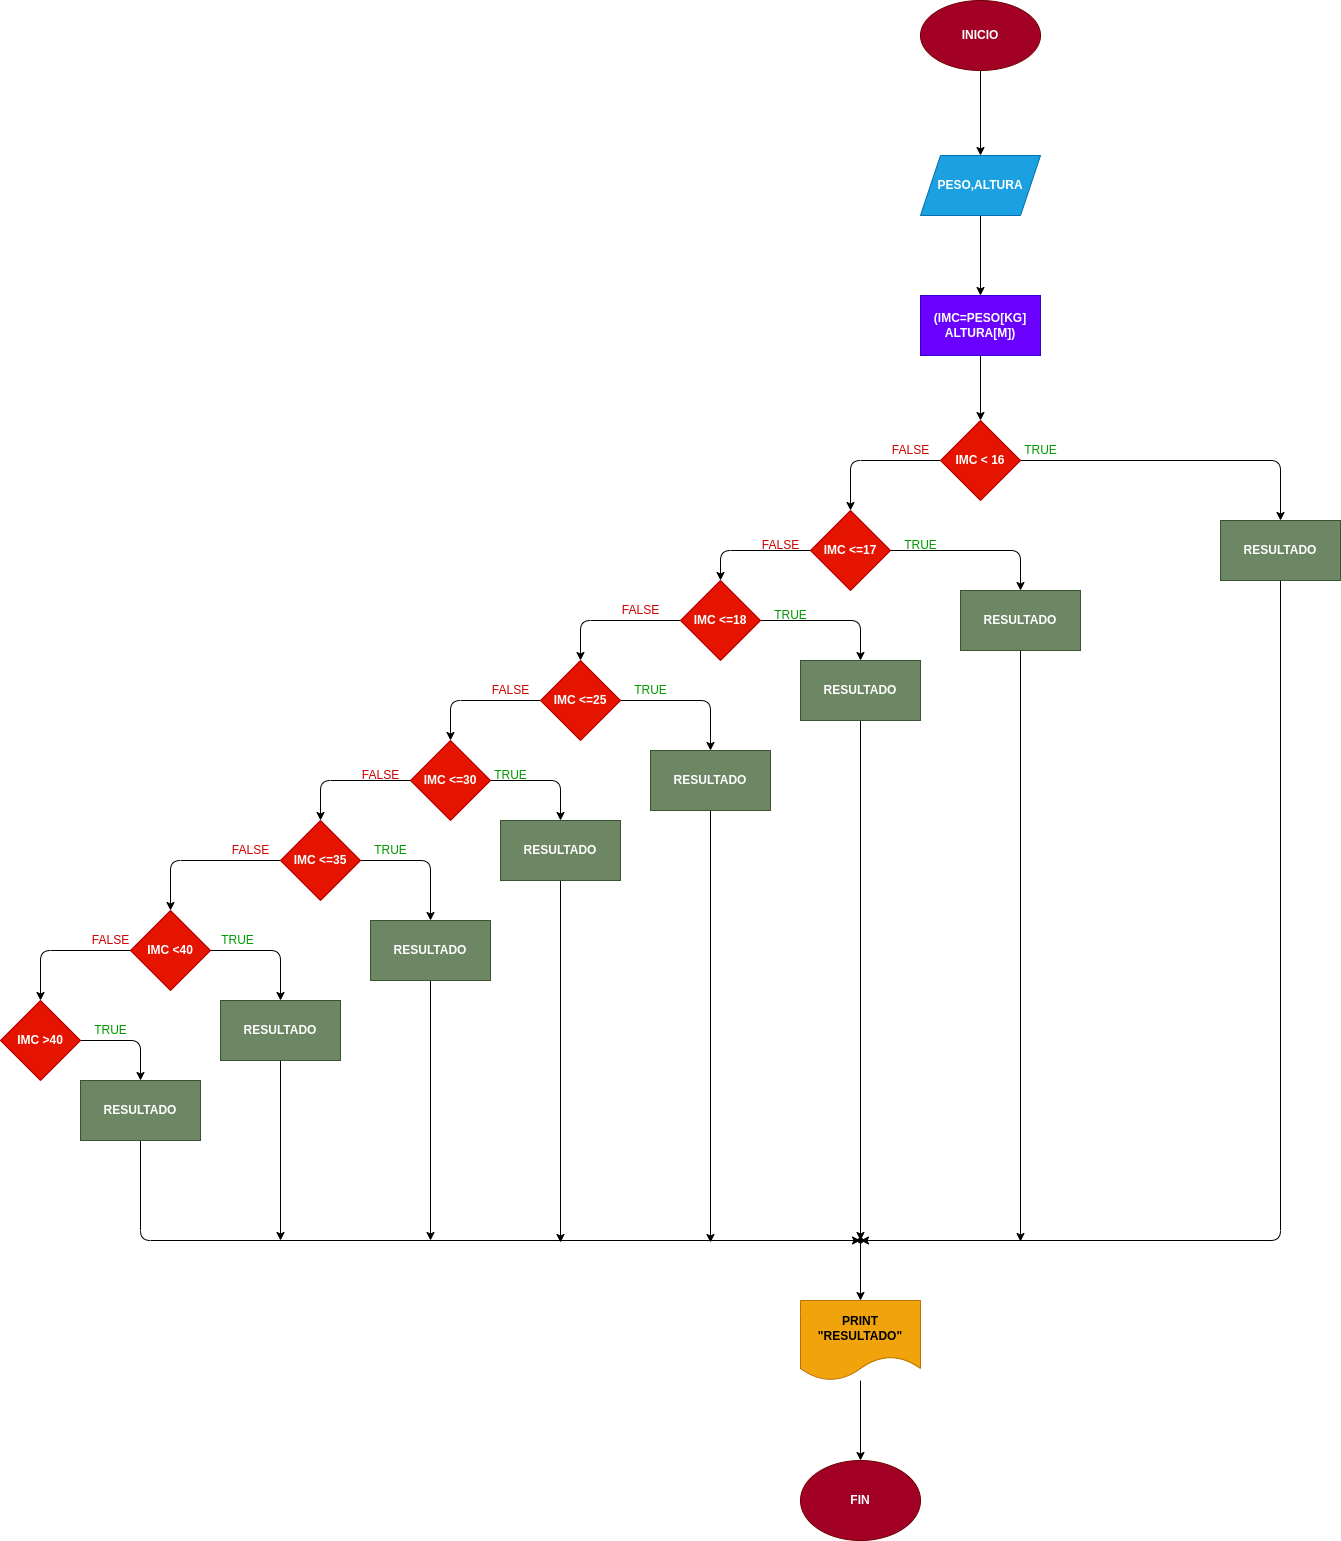

The diagram above was exported from draw.io. Its source (the exported page's mxGraphModel, read from the mxfile embedded in the PNG):
<mxGraphModel dx="1537" dy="413" grid="1" gridSize="10" guides="1" tooltips="1" connect="1" arrows="1" fold="1" page="1" pageScale="1" pageWidth="827" pageHeight="1169" math="0" shadow="0">
  <root>
    <mxCell id="0" />
    <mxCell id="1" parent="0" />
    <mxCell id="4" value="" style="edgeStyle=none;html=1;" parent="1" source="2" target="3" edge="1">
      <mxGeometry relative="1" as="geometry" />
    </mxCell>
    <mxCell id="2" value="&lt;b&gt;INICIO&lt;/b&gt;" style="ellipse;whiteSpace=wrap;html=1;fillColor=#a20025;fontColor=#ffffff;strokeColor=#6F0000;" parent="1" vertex="1">
      <mxGeometry x="270" y="40" width="120" height="70" as="geometry" />
    </mxCell>
    <mxCell id="6" value="" style="edgeStyle=none;html=1;" parent="1" source="3" target="5" edge="1">
      <mxGeometry relative="1" as="geometry" />
    </mxCell>
    <mxCell id="3" value="&lt;b&gt;PESO,ALTURA&lt;/b&gt;" style="shape=parallelogram;perimeter=parallelogramPerimeter;whiteSpace=wrap;html=1;fixedSize=1;fillColor=#1ba1e2;fontColor=#ffffff;strokeColor=#006EAF;" parent="1" vertex="1">
      <mxGeometry x="270" y="195" width="120" height="60" as="geometry" />
    </mxCell>
    <mxCell id="9" value="" style="edgeStyle=none;html=1;" parent="1" source="5" target="7" edge="1">
      <mxGeometry relative="1" as="geometry" />
    </mxCell>
    <mxCell id="5" value="&lt;b&gt;(IMC=PESO[KG]&lt;br&gt;ALTURA[M])&lt;/b&gt;" style="whiteSpace=wrap;html=1;fillColor=#6a00ff;fontColor=#ffffff;strokeColor=#3700CC;" parent="1" vertex="1">
      <mxGeometry x="270" y="335" width="120" height="60" as="geometry" />
    </mxCell>
    <mxCell id="10" style="edgeStyle=none;html=1;entryX=0.5;entryY=0;entryDx=0;entryDy=0;" parent="1" source="7" target="8" edge="1">
      <mxGeometry relative="1" as="geometry">
        <Array as="points">
          <mxPoint x="630" y="500" />
        </Array>
      </mxGeometry>
    </mxCell>
    <mxCell id="12" style="edgeStyle=none;html=1;entryX=0.5;entryY=0;entryDx=0;entryDy=0;" parent="1" source="7" target="11" edge="1">
      <mxGeometry relative="1" as="geometry">
        <Array as="points">
          <mxPoint x="200" y="500" />
        </Array>
      </mxGeometry>
    </mxCell>
    <mxCell id="7" value="&lt;b&gt;IMC &amp;lt; 16&lt;/b&gt;" style="rhombus;whiteSpace=wrap;html=1;fillColor=#e51400;fontColor=#ffffff;strokeColor=#B20000;" parent="1" vertex="1">
      <mxGeometry x="290" y="460" width="80" height="80" as="geometry" />
    </mxCell>
    <mxCell id="46" value="" style="edgeStyle=none;html=1;" edge="1" parent="1" source="8" target="45">
      <mxGeometry relative="1" as="geometry">
        <Array as="points">
          <mxPoint x="630" y="1280" />
        </Array>
      </mxGeometry>
    </mxCell>
    <mxCell id="8" value="&lt;b&gt;RESULTADO&lt;/b&gt;" style="rounded=0;whiteSpace=wrap;html=1;fillColor=#6d8764;fontColor=#ffffff;strokeColor=#3A5431;" parent="1" vertex="1">
      <mxGeometry x="570" y="560" width="120" height="60" as="geometry" />
    </mxCell>
    <mxCell id="14" style="edgeStyle=none;html=1;entryX=0.5;entryY=0;entryDx=0;entryDy=0;" parent="1" source="11" target="13" edge="1">
      <mxGeometry relative="1" as="geometry">
        <Array as="points">
          <mxPoint x="370" y="590" />
        </Array>
      </mxGeometry>
    </mxCell>
    <mxCell id="16" style="edgeStyle=none;html=1;entryX=0.5;entryY=0;entryDx=0;entryDy=0;" parent="1" source="11" target="15" edge="1">
      <mxGeometry relative="1" as="geometry">
        <Array as="points">
          <mxPoint x="70" y="590" />
        </Array>
      </mxGeometry>
    </mxCell>
    <mxCell id="11" value="&lt;b&gt;IMC &amp;lt;=17&lt;/b&gt;" style="rhombus;whiteSpace=wrap;html=1;fillColor=#e51400;fontColor=#ffffff;strokeColor=#B20000;" parent="1" vertex="1">
      <mxGeometry x="160" y="550" width="80" height="80" as="geometry" />
    </mxCell>
    <mxCell id="49" style="edgeStyle=none;html=1;" edge="1" parent="1" source="13">
      <mxGeometry relative="1" as="geometry">
        <mxPoint x="370" y="1281" as="targetPoint" />
      </mxGeometry>
    </mxCell>
    <mxCell id="13" value="&lt;b&gt;RESULTADO&lt;/b&gt;" style="rounded=0;whiteSpace=wrap;html=1;fillColor=#6d8764;fontColor=#ffffff;strokeColor=#3A5431;" parent="1" vertex="1">
      <mxGeometry x="310" y="630" width="120" height="60" as="geometry" />
    </mxCell>
    <mxCell id="19" style="edgeStyle=none;html=1;entryX=0.5;entryY=0;entryDx=0;entryDy=0;" parent="1" source="15" target="18" edge="1">
      <mxGeometry relative="1" as="geometry">
        <Array as="points">
          <mxPoint x="210" y="660" />
        </Array>
      </mxGeometry>
    </mxCell>
    <mxCell id="21" style="edgeStyle=none;html=1;entryX=0.5;entryY=0;entryDx=0;entryDy=0;" parent="1" source="15" target="20" edge="1">
      <mxGeometry relative="1" as="geometry">
        <mxPoint x="-80" y="670" as="targetPoint" />
        <Array as="points">
          <mxPoint x="-70" y="660" />
        </Array>
      </mxGeometry>
    </mxCell>
    <mxCell id="15" value="&lt;b&gt;IMC &amp;lt;=18&lt;/b&gt;" style="rhombus;whiteSpace=wrap;html=1;fillColor=#e51400;fontColor=#ffffff;strokeColor=#B20000;" parent="1" vertex="1">
      <mxGeometry x="30" y="620" width="80" height="80" as="geometry" />
    </mxCell>
    <mxCell id="48" style="edgeStyle=none;html=1;entryX=0.8;entryY=0.35;entryDx=0;entryDy=0;entryPerimeter=0;" edge="1" parent="1" source="18" target="45">
      <mxGeometry relative="1" as="geometry" />
    </mxCell>
    <mxCell id="18" value="&lt;b&gt;RESULTADO&lt;/b&gt;" style="rounded=0;whiteSpace=wrap;html=1;fillColor=#6d8764;fontColor=#ffffff;strokeColor=#3A5431;" parent="1" vertex="1">
      <mxGeometry x="150" y="700" width="120" height="60" as="geometry" />
    </mxCell>
    <mxCell id="23" style="edgeStyle=none;html=1;entryX=0.5;entryY=0;entryDx=0;entryDy=0;" parent="1" source="20" target="22" edge="1">
      <mxGeometry relative="1" as="geometry">
        <Array as="points">
          <mxPoint x="60" y="740" />
        </Array>
      </mxGeometry>
    </mxCell>
    <mxCell id="25" style="edgeStyle=none;html=1;entryX=0.5;entryY=0;entryDx=0;entryDy=0;" parent="1" source="20" target="24" edge="1">
      <mxGeometry relative="1" as="geometry">
        <Array as="points">
          <mxPoint x="-200" y="740" />
        </Array>
      </mxGeometry>
    </mxCell>
    <mxCell id="20" value="&lt;b&gt;IMC &amp;lt;=25&lt;/b&gt;" style="rhombus;whiteSpace=wrap;html=1;fillColor=#e51400;fontColor=#ffffff;strokeColor=#B20000;" parent="1" vertex="1">
      <mxGeometry x="-110" y="700" width="80" height="80" as="geometry" />
    </mxCell>
    <mxCell id="47" style="edgeStyle=none;html=1;" edge="1" parent="1" source="22">
      <mxGeometry relative="1" as="geometry">
        <mxPoint x="60" y="1282" as="targetPoint" />
      </mxGeometry>
    </mxCell>
    <mxCell id="22" value="&lt;b&gt;RESULTADO&lt;/b&gt;" style="rounded=0;whiteSpace=wrap;html=1;fillColor=#6d8764;fontColor=#ffffff;strokeColor=#3A5431;" parent="1" vertex="1">
      <mxGeometry y="790" width="120" height="60" as="geometry" />
    </mxCell>
    <mxCell id="27" style="edgeStyle=none;html=1;entryX=0.5;entryY=0;entryDx=0;entryDy=0;" parent="1" source="24" target="26" edge="1">
      <mxGeometry relative="1" as="geometry">
        <Array as="points">
          <mxPoint x="-90" y="820" />
        </Array>
      </mxGeometry>
    </mxCell>
    <mxCell id="29" style="edgeStyle=none;html=1;entryX=0.5;entryY=0;entryDx=0;entryDy=0;" parent="1" source="24" target="28" edge="1">
      <mxGeometry relative="1" as="geometry">
        <Array as="points">
          <mxPoint x="-330" y="820" />
        </Array>
      </mxGeometry>
    </mxCell>
    <mxCell id="24" value="&lt;b&gt;IMC &amp;lt;=30&lt;/b&gt;" style="rhombus;whiteSpace=wrap;html=1;fillColor=#e51400;fontColor=#ffffff;strokeColor=#B20000;" parent="1" vertex="1">
      <mxGeometry x="-240" y="780" width="80" height="80" as="geometry" />
    </mxCell>
    <mxCell id="43" style="edgeStyle=none;html=1;" edge="1" parent="1" source="26">
      <mxGeometry relative="1" as="geometry">
        <mxPoint x="-90" y="1282" as="targetPoint" />
      </mxGeometry>
    </mxCell>
    <mxCell id="26" value="&lt;b&gt;RESULTADO&lt;/b&gt;" style="rounded=0;whiteSpace=wrap;html=1;fillColor=#6d8764;fontColor=#ffffff;strokeColor=#3A5431;" parent="1" vertex="1">
      <mxGeometry x="-150" y="860" width="120" height="60" as="geometry" />
    </mxCell>
    <mxCell id="31" style="edgeStyle=none;html=1;entryX=0.5;entryY=0;entryDx=0;entryDy=0;" parent="1" source="28" target="30" edge="1">
      <mxGeometry relative="1" as="geometry">
        <Array as="points">
          <mxPoint x="-480" y="900" />
        </Array>
      </mxGeometry>
    </mxCell>
    <mxCell id="33" style="edgeStyle=none;html=1;entryX=0.5;entryY=0;entryDx=0;entryDy=0;" parent="1" source="28" target="32" edge="1">
      <mxGeometry relative="1" as="geometry">
        <Array as="points">
          <mxPoint x="-220" y="900" />
        </Array>
      </mxGeometry>
    </mxCell>
    <mxCell id="28" value="&lt;b&gt;IMC &amp;lt;=35&lt;/b&gt;" style="rhombus;whiteSpace=wrap;html=1;fillColor=#e51400;fontColor=#ffffff;strokeColor=#B20000;" parent="1" vertex="1">
      <mxGeometry x="-370" y="860" width="80" height="80" as="geometry" />
    </mxCell>
    <mxCell id="35" style="edgeStyle=none;html=1;entryX=0.5;entryY=0;entryDx=0;entryDy=0;" parent="1" source="30" target="34" edge="1">
      <mxGeometry relative="1" as="geometry">
        <Array as="points">
          <mxPoint x="-370" y="990" />
        </Array>
      </mxGeometry>
    </mxCell>
    <mxCell id="37" style="edgeStyle=none;html=1;entryX=0.5;entryY=0;entryDx=0;entryDy=0;" parent="1" source="30" target="36" edge="1">
      <mxGeometry relative="1" as="geometry">
        <Array as="points">
          <mxPoint x="-610" y="990" />
        </Array>
      </mxGeometry>
    </mxCell>
    <mxCell id="30" value="&lt;b&gt;IMC &amp;lt;40&lt;/b&gt;" style="rhombus;whiteSpace=wrap;html=1;fillColor=#e51400;fontColor=#ffffff;strokeColor=#B20000;" parent="1" vertex="1">
      <mxGeometry x="-520" y="950" width="80" height="80" as="geometry" />
    </mxCell>
    <mxCell id="42" style="edgeStyle=none;html=1;" edge="1" parent="1" source="32">
      <mxGeometry relative="1" as="geometry">
        <mxPoint x="-220" y="1280" as="targetPoint" />
      </mxGeometry>
    </mxCell>
    <mxCell id="32" value="&lt;b&gt;RESULTADO&lt;/b&gt;" style="rounded=0;whiteSpace=wrap;html=1;fillColor=#6d8764;fontColor=#ffffff;strokeColor=#3A5431;" parent="1" vertex="1">
      <mxGeometry x="-280" y="960" width="120" height="60" as="geometry" />
    </mxCell>
    <mxCell id="41" style="edgeStyle=none;html=1;" edge="1" parent="1" source="34">
      <mxGeometry relative="1" as="geometry">
        <mxPoint x="-370" y="1280" as="targetPoint" />
      </mxGeometry>
    </mxCell>
    <mxCell id="34" value="&lt;b&gt;RESULTADO&lt;/b&gt;" style="rounded=0;whiteSpace=wrap;html=1;fillColor=#6d8764;fontColor=#ffffff;strokeColor=#3A5431;" parent="1" vertex="1">
      <mxGeometry x="-430" y="1040" width="120" height="60" as="geometry" />
    </mxCell>
    <mxCell id="39" style="edgeStyle=none;html=1;entryX=0.5;entryY=0;entryDx=0;entryDy=0;" parent="1" source="36" target="38" edge="1">
      <mxGeometry relative="1" as="geometry">
        <Array as="points">
          <mxPoint x="-510" y="1080" />
        </Array>
      </mxGeometry>
    </mxCell>
    <mxCell id="36" value="&lt;b&gt;IMC &amp;gt;40&lt;/b&gt;" style="rhombus;whiteSpace=wrap;html=1;fillColor=#e51400;fontColor=#ffffff;strokeColor=#B20000;" parent="1" vertex="1">
      <mxGeometry x="-650" y="1040" width="80" height="80" as="geometry" />
    </mxCell>
    <mxCell id="40" style="edgeStyle=none;html=1;" edge="1" parent="1" source="38">
      <mxGeometry relative="1" as="geometry">
        <mxPoint x="210" y="1280" as="targetPoint" />
        <Array as="points">
          <mxPoint x="-510" y="1280" />
        </Array>
      </mxGeometry>
    </mxCell>
    <mxCell id="38" value="&lt;b&gt;RESULTADO&lt;/b&gt;" style="rounded=0;whiteSpace=wrap;html=1;fillColor=#6d8764;fontColor=#ffffff;strokeColor=#3A5431;" parent="1" vertex="1">
      <mxGeometry x="-570" y="1120" width="120" height="60" as="geometry" />
    </mxCell>
    <mxCell id="51" value="" style="edgeStyle=none;html=1;" edge="1" parent="1" source="45" target="50">
      <mxGeometry relative="1" as="geometry" />
    </mxCell>
    <mxCell id="45" value="" style="shape=waypoint;sketch=0;size=6;pointerEvents=1;points=[];fillColor=default;resizable=0;rotatable=0;perimeter=centerPerimeter;snapToPoint=1;rounded=0;" vertex="1" parent="1">
      <mxGeometry x="200" y="1270" width="20" height="20" as="geometry" />
    </mxCell>
    <mxCell id="53" value="" style="edgeStyle=none;html=1;" edge="1" parent="1" source="50" target="52">
      <mxGeometry relative="1" as="geometry" />
    </mxCell>
    <mxCell id="50" value="&lt;b&gt;PRINT&lt;br&gt;&quot;RESULTADO&quot;&lt;/b&gt;" style="shape=document;whiteSpace=wrap;html=1;boundedLbl=1;sketch=0;rounded=0;fillColor=#f0a30a;fontColor=#000000;strokeColor=#BD7000;" vertex="1" parent="1">
      <mxGeometry x="150" y="1340" width="120" height="80" as="geometry" />
    </mxCell>
    <mxCell id="52" value="&lt;b&gt;FIN&lt;/b&gt;" style="ellipse;whiteSpace=wrap;html=1;fillColor=#a20025;fontColor=#ffffff;strokeColor=#6F0000;" vertex="1" parent="1">
      <mxGeometry x="150" y="1500" width="120" height="80" as="geometry" />
    </mxCell>
    <mxCell id="54" value="&lt;font color=&quot;#009900&quot;&gt;TRUE&lt;/font&gt;" style="text;html=1;align=center;verticalAlign=middle;resizable=0;points=[];autosize=1;strokeColor=none;fillColor=none;" vertex="1" parent="1">
      <mxGeometry x="360" y="475" width="60" height="30" as="geometry" />
    </mxCell>
    <mxCell id="55" value="&lt;font color=&quot;#cc0000&quot;&gt;FALSE&lt;/font&gt;" style="text;html=1;align=center;verticalAlign=middle;resizable=0;points=[];autosize=1;strokeColor=none;fillColor=none;" vertex="1" parent="1">
      <mxGeometry x="230" y="475" width="60" height="30" as="geometry" />
    </mxCell>
    <mxCell id="56" value="&lt;font color=&quot;#009900&quot;&gt;TRUE&lt;/font&gt;" style="text;html=1;align=center;verticalAlign=middle;resizable=0;points=[];autosize=1;strokeColor=none;fillColor=none;" vertex="1" parent="1">
      <mxGeometry x="240" y="570" width="60" height="30" as="geometry" />
    </mxCell>
    <mxCell id="57" value="&lt;font color=&quot;#cc0000&quot;&gt;FALSE&lt;/font&gt;" style="text;html=1;align=center;verticalAlign=middle;resizable=0;points=[];autosize=1;strokeColor=none;fillColor=none;" vertex="1" parent="1">
      <mxGeometry x="100" y="570" width="60" height="30" as="geometry" />
    </mxCell>
    <mxCell id="58" value="&lt;font color=&quot;#009900&quot;&gt;TRUE&lt;/font&gt;" style="text;html=1;align=center;verticalAlign=middle;resizable=0;points=[];autosize=1;strokeColor=none;fillColor=none;" vertex="1" parent="1">
      <mxGeometry x="110" y="640" width="60" height="30" as="geometry" />
    </mxCell>
    <mxCell id="59" value="&lt;font color=&quot;#cc0000&quot;&gt;FALSE&lt;/font&gt;" style="text;html=1;align=center;verticalAlign=middle;resizable=0;points=[];autosize=1;strokeColor=none;fillColor=none;" vertex="1" parent="1">
      <mxGeometry x="-40" y="635" width="60" height="30" as="geometry" />
    </mxCell>
    <mxCell id="60" value="&lt;font color=&quot;#009900&quot;&gt;TRUE&lt;/font&gt;" style="text;html=1;align=center;verticalAlign=middle;resizable=0;points=[];autosize=1;strokeColor=none;fillColor=none;" vertex="1" parent="1">
      <mxGeometry x="-30" y="715" width="60" height="30" as="geometry" />
    </mxCell>
    <mxCell id="61" value="&lt;font color=&quot;#cc0000&quot;&gt;FALSE&lt;/font&gt;" style="text;html=1;align=center;verticalAlign=middle;resizable=0;points=[];autosize=1;strokeColor=none;fillColor=none;" vertex="1" parent="1">
      <mxGeometry x="-170" y="715" width="60" height="30" as="geometry" />
    </mxCell>
    <mxCell id="62" value="&lt;font color=&quot;#009900&quot;&gt;TRUE&lt;/font&gt;" style="text;html=1;align=center;verticalAlign=middle;resizable=0;points=[];autosize=1;strokeColor=none;fillColor=none;" vertex="1" parent="1">
      <mxGeometry x="-170" y="800" width="60" height="30" as="geometry" />
    </mxCell>
    <mxCell id="64" value="&lt;font color=&quot;#cc0000&quot;&gt;FALSE&lt;/font&gt;" style="text;html=1;align=center;verticalAlign=middle;resizable=0;points=[];autosize=1;strokeColor=none;fillColor=none;" vertex="1" parent="1">
      <mxGeometry x="-300" y="800" width="60" height="30" as="geometry" />
    </mxCell>
    <mxCell id="65" value="&lt;font color=&quot;#009900&quot;&gt;TRUE&lt;/font&gt;" style="text;html=1;align=center;verticalAlign=middle;resizable=0;points=[];autosize=1;strokeColor=none;fillColor=none;" vertex="1" parent="1">
      <mxGeometry x="-290" y="875" width="60" height="30" as="geometry" />
    </mxCell>
    <mxCell id="66" value="&lt;font color=&quot;#cc0000&quot;&gt;FALSE&lt;/font&gt;" style="text;html=1;align=center;verticalAlign=middle;resizable=0;points=[];autosize=1;strokeColor=none;fillColor=none;" vertex="1" parent="1">
      <mxGeometry x="-430" y="875" width="60" height="30" as="geometry" />
    </mxCell>
    <mxCell id="67" value="&lt;font color=&quot;#009900&quot;&gt;TRUE&lt;/font&gt;" style="text;html=1;align=center;verticalAlign=middle;resizable=0;points=[];autosize=1;strokeColor=none;fillColor=none;" vertex="1" parent="1">
      <mxGeometry x="-443" y="965" width="60" height="30" as="geometry" />
    </mxCell>
    <mxCell id="68" value="&lt;font color=&quot;#cc0000&quot;&gt;FALSE&lt;/font&gt;" style="text;html=1;align=center;verticalAlign=middle;resizable=0;points=[];autosize=1;strokeColor=none;fillColor=none;" vertex="1" parent="1">
      <mxGeometry x="-570" y="965" width="60" height="30" as="geometry" />
    </mxCell>
    <mxCell id="69" value="&lt;font color=&quot;#009900&quot;&gt;TRUE&lt;/font&gt;" style="text;html=1;align=center;verticalAlign=middle;resizable=0;points=[];autosize=1;strokeColor=none;fillColor=none;" vertex="1" parent="1">
      <mxGeometry x="-570" y="1055" width="60" height="30" as="geometry" />
    </mxCell>
  </root>
</mxGraphModel>